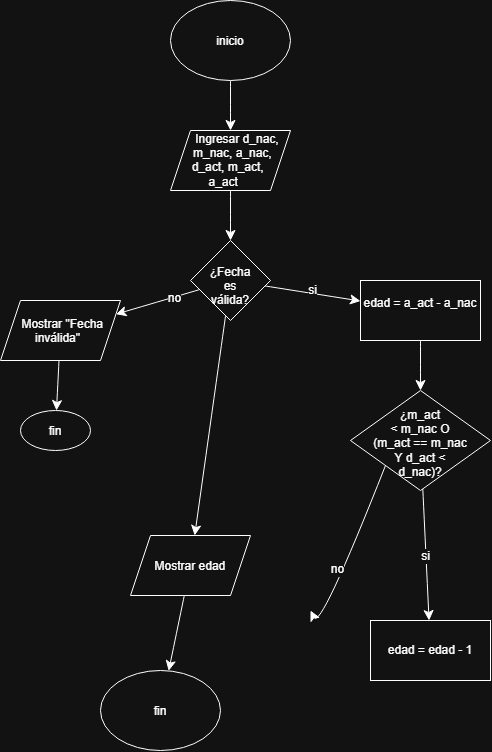

The diagram above was exported from draw.io. Its source (the exported page's mxGraphModel, read from the mxfile embedded in the PNG):
<mxGraphModel dx="788" dy="825" grid="1" gridSize="10" guides="1" tooltips="1" connect="1" arrows="1" fold="1" page="1" pageScale="1" pageWidth="827" pageHeight="1169" math="0" shadow="0">
  <root>
    <mxCell id="0" />
    <mxCell id="1" parent="0" />
    <mxCell id="RHkIo5v3q-UpF1hhU86L-31" edge="1" parent="1" source="RHkIo5v3q-UpF1hhU86L-1" style="edgeStyle=none;curved=1;rounded=0;orthogonalLoop=1;jettySize=auto;html=1;fontSize=12;startSize=8;endSize=8;" target="RHkIo5v3q-UpF1hhU86L-2" value="">
      <mxGeometry relative="1" as="geometry" />
    </mxCell>
    <mxCell id="RHkIo5v3q-UpF1hhU86L-1" parent="1" style="ellipse;whiteSpace=wrap;html=1;shapeInside=1;" value="inicio&lt;div&gt;&lt;br/&gt;&lt;/div&gt;" vertex="1">
      <mxGeometry height="80" width="120" x="300" y="50" as="geometry" />
    </mxCell>
    <mxCell id="RHkIo5v3q-UpF1hhU86L-32" edge="1" parent="1" source="RHkIo5v3q-UpF1hhU86L-2" style="edgeStyle=none;curved=1;rounded=0;orthogonalLoop=1;jettySize=auto;html=1;fontSize=12;startSize=8;endSize=8;" target="RHkIo5v3q-UpF1hhU86L-3" value="">
      <mxGeometry relative="1" as="geometry" />
    </mxCell>
    <mxCell id="RHkIo5v3q-UpF1hhU86L-2" parent="1" style="shape=parallelogram;perimeter=parallelogramPerimeter;whiteSpace=wrap;html=1;shapeInside=1;fixedSize=1;" value="&lt;div&gt;Ingresar d_nac, m_nac, a_nac, d_act, m_act, a_act&lt;/div&gt;&lt;div&gt;&lt;br&gt;&lt;/div&gt;" vertex="1">
      <mxGeometry height="60" width="120" x="300" y="180" as="geometry" />
    </mxCell>
    <mxCell id="RHkIo5v3q-UpF1hhU86L-39" edge="1" parent="1" source="RHkIo5v3q-UpF1hhU86L-3" style="edgeStyle=none;curved=1;rounded=0;orthogonalLoop=1;jettySize=auto;html=1;fontSize=12;startSize=8;endSize=8;" target="RHkIo5v3q-UpF1hhU86L-37" value="">
      <mxGeometry relative="1" as="geometry" />
    </mxCell>
    <mxCell id="RHkIo5v3q-UpF1hhU86L-40" edge="1" parent="1" source="RHkIo5v3q-UpF1hhU86L-3" style="edgeStyle=none;curved=1;rounded=0;orthogonalLoop=1;jettySize=auto;html=1;fontSize=12;startSize=8;endSize=8;" target="RHkIo5v3q-UpF1hhU86L-9" value="">
      <mxGeometry relative="1" as="geometry" />
    </mxCell>
    <mxCell id="RHkIo5v3q-UpF1hhU86L-42" connectable="0" parent="RHkIo5v3q-UpF1hhU86L-40" style="edgeLabel;html=1;align=center;verticalAlign=middle;resizable=0;points=[];fontSize=12;" value="no" vertex="1">
      <mxGeometry relative="1" x="-0.3818" y="1" as="geometry">
        <mxPoint as="offset" />
      </mxGeometry>
    </mxCell>
    <mxCell id="RHkIo5v3q-UpF1hhU86L-41" edge="1" parent="1" source="RHkIo5v3q-UpF1hhU86L-3" style="edgeStyle=none;curved=1;rounded=0;orthogonalLoop=1;jettySize=auto;html=1;fontSize=12;startSize=8;endSize=8;" target="RHkIo5v3q-UpF1hhU86L-18" value="">
      <mxGeometry relative="1" as="geometry" />
    </mxCell>
    <mxCell id="RHkIo5v3q-UpF1hhU86L-43" connectable="0" parent="RHkIo5v3q-UpF1hhU86L-41" style="edgeLabel;html=1;align=center;verticalAlign=middle;resizable=0;points=[];fontSize=12;" value="si" vertex="1">
      <mxGeometry relative="1" x="-0.0329" y="3" as="geometry">
        <mxPoint as="offset" />
      </mxGeometry>
    </mxCell>
    <mxCell id="RHkIo5v3q-UpF1hhU86L-3" parent="1" style="rhombus;whiteSpace=wrap;html=1;shapeInside=1;" value="¿Fecha es válida?&lt;div&gt;&lt;br/&gt;&lt;/div&gt;" vertex="1">
      <mxGeometry height="80" width="80" x="320" y="290" as="geometry" />
    </mxCell>
    <mxCell id="RHkIo5v3q-UpF1hhU86L-33" edge="1" parent="1" source="RHkIo5v3q-UpF1hhU86L-9" style="edgeStyle=none;curved=1;rounded=0;orthogonalLoop=1;jettySize=auto;html=1;fontSize=12;startSize=8;endSize=8;" target="RHkIo5v3q-UpF1hhU86L-15" value="">
      <mxGeometry relative="1" as="geometry" />
    </mxCell>
    <mxCell id="RHkIo5v3q-UpF1hhU86L-9" parent="1" style="shape=parallelogram;perimeter=parallelogramPerimeter;whiteSpace=wrap;html=1;shapeInside=1;fixedSize=1;" value="Mostrar &quot;Fecha inválida&quot;" vertex="1">
      <mxGeometry height="60" width="120" x="130" y="350" as="geometry" />
    </mxCell>
    <mxCell id="RHkIo5v3q-UpF1hhU86L-15" parent="1" style="ellipse;whiteSpace=wrap;html=1;shapeInside=1;" value="fin&lt;div&gt;&lt;br/&gt;&lt;/div&gt;" vertex="1">
      <mxGeometry height="40" width="70" x="150" y="460" as="geometry" />
    </mxCell>
    <mxCell id="RHkIo5v3q-UpF1hhU86L-29" edge="1" parent="1" source="RHkIo5v3q-UpF1hhU86L-18" style="edgeStyle=none;curved=1;rounded=0;orthogonalLoop=1;jettySize=auto;html=1;fontSize=12;startSize=8;endSize=8;" target="RHkIo5v3q-UpF1hhU86L-20" value="">
      <mxGeometry relative="1" as="geometry" />
    </mxCell>
    <mxCell id="RHkIo5v3q-UpF1hhU86L-18" parent="1" style="rounded=0;whiteSpace=wrap;html=1;" value="edad = a_act - a_nac&lt;div&gt;&lt;br&gt;&lt;/div&gt;" vertex="1">
      <mxGeometry height="60" width="120" x="490" y="330" as="geometry" />
    </mxCell>
    <mxCell id="RHkIo5v3q-UpF1hhU86L-30" edge="1" parent="1" source="RHkIo5v3q-UpF1hhU86L-20" style="edgeStyle=none;curved=1;rounded=0;orthogonalLoop=1;jettySize=auto;html=1;fontSize=12;startSize=8;endSize=8;" target="RHkIo5v3q-UpF1hhU86L-25" value="">
      <mxGeometry relative="1" as="geometry" />
    </mxCell>
    <mxCell id="RHkIo5v3q-UpF1hhU86L-36" connectable="0" parent="RHkIo5v3q-UpF1hhU86L-30" style="edgeLabel;html=1;align=center;verticalAlign=middle;resizable=0;points=[];fontSize=12;" value="si" vertex="1">
      <mxGeometry relative="1" x="0.0225" y="-1" as="geometry">
        <mxPoint as="offset" />
      </mxGeometry>
    </mxCell>
    <mxCell id="RHkIo5v3q-UpF1hhU86L-34" edge="1" parent="1" source="RHkIo5v3q-UpF1hhU86L-20" style="edgeStyle=none;curved=1;rounded=0;orthogonalLoop=1;jettySize=auto;html=1;exitX=0;exitY=1;exitDx=0;exitDy=0;fontSize=12;startSize=8;endSize=8;">
      <mxGeometry relative="1" as="geometry">
        <Array as="points">
          <mxPoint x="450" y="680" />
        </Array>
        <mxPoint x="440" y="660" as="targetPoint" />
      </mxGeometry>
    </mxCell>
    <mxCell id="RHkIo5v3q-UpF1hhU86L-46" connectable="0" parent="RHkIo5v3q-UpF1hhU86L-34" style="edgeLabel;html=1;align=center;verticalAlign=middle;resizable=0;points=[];fontSize=12;" value="no" vertex="1">
      <mxGeometry relative="1" x="0.1395" y="-7" as="geometry">
        <mxPoint as="offset" />
      </mxGeometry>
    </mxCell>
    <mxCell id="RHkIo5v3q-UpF1hhU86L-20" parent="1" style="rhombus;whiteSpace=wrap;html=1;shapeInside=1;" value="¿m_act &amp;lt; m_nac O (m_act == m_nac Y d_act &amp;lt; d_nac)?" vertex="1">
      <mxGeometry height="100" width="140" x="480" y="440" as="geometry" />
    </mxCell>
    <mxCell id="RHkIo5v3q-UpF1hhU86L-25" parent="1" style="rounded=0;whiteSpace=wrap;html=1;" value="edad = edad - 1" vertex="1">
      <mxGeometry height="60" width="120" x="500" y="670" as="geometry" />
    </mxCell>
    <mxCell id="RHkIo5v3q-UpF1hhU86L-45" edge="1" parent="1" source="RHkIo5v3q-UpF1hhU86L-37" style="edgeStyle=none;curved=1;rounded=0;orthogonalLoop=1;jettySize=auto;html=1;fontSize=12;startSize=8;endSize=8;" target="RHkIo5v3q-UpF1hhU86L-44" value="">
      <mxGeometry relative="1" as="geometry" />
    </mxCell>
    <mxCell id="RHkIo5v3q-UpF1hhU86L-37" parent="1" style="shape=parallelogram;perimeter=parallelogramPerimeter;whiteSpace=wrap;html=1;shapeInside=1;fixedSize=1;" value="Mostrar edad" vertex="1">
      <mxGeometry height="60" width="120" x="260" y="585" as="geometry" />
    </mxCell>
    <mxCell id="RHkIo5v3q-UpF1hhU86L-44" parent="1" style="ellipse;whiteSpace=wrap;html=1;shapeInside=1;" value="fin&lt;div&gt;&lt;br/&gt;&lt;/div&gt;" vertex="1">
      <mxGeometry height="80" width="120" x="230" y="720" as="geometry" />
    </mxCell>
  </root>
</mxGraphModel>